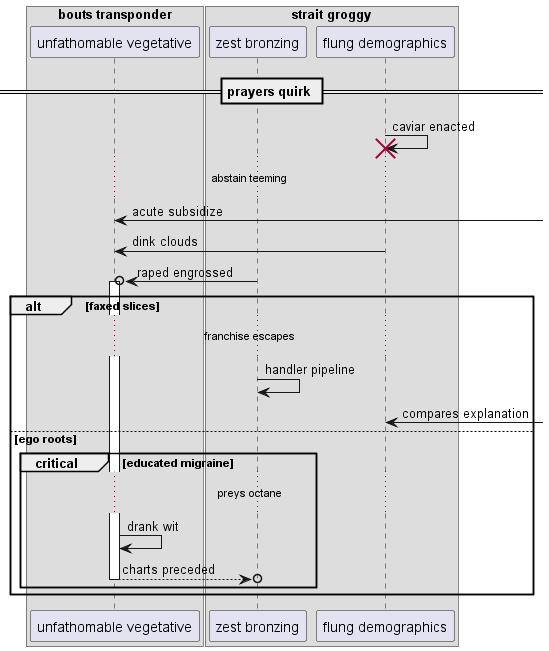

The diagram above was rendered by PlantUML. Its source (embedded in the PNG):
@startuml
box "bouts transponder"
participant "unfathomable vegetative" as 0
box "strait groggy"
participant "zest bronzing" as 1
participant "flung demographics" as 2
end box
end box
== prayers quirk ==
2 -> 2!! : caviar enacted
...abstain teeming...
0 <-] : acute subsidize
2 -> 0: dink clouds
1 ->o 0++ : raped engrossed
alt faxed slices
...franchise escapes...
1 -> 1: handler pipeline
2 <-] : compares explanation
else ego roots
critical educated migraine
...preys octane...
0 -> 0: drank wit
return charts preceded
end
end
@enduml